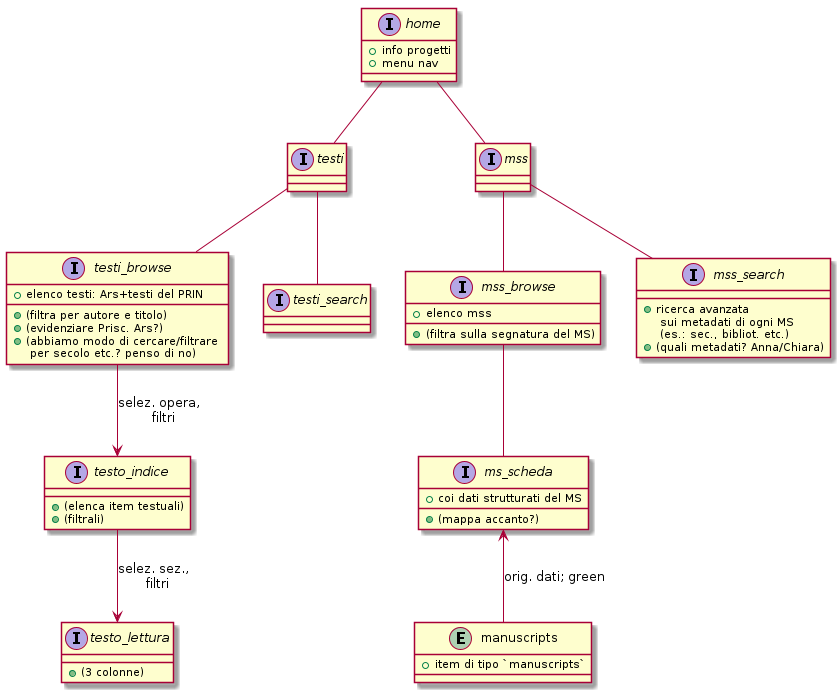

The diagram above was rendered by PlantUML. Its source (embedded in the PNG):
@startuml



interface home {
    + info progetti
    + menu nav
}

home -- testi
interface testi {
}

home -- mss
interface mss {
}




testi -- testi_browse

interface testi_browse {
     + elenco testi: Ars+testi del PRIN
     + (filtra per autore e titolo)
     + (evidenziare Prisc. Ars?)
     + (abbiamo modo di cercare/filtrare \n per secolo etc.? penso di no)
}


testi_browse --> testo_indice: selez. opera, \n filtri
interface testo_indice {
     + (elenca item testuali)
     + (filtrali)
}

testo_indice --> testo_lettura : selez. sez., \n filtri
interface testo_lettura {
    + (3 colonne)
}








testi -- testi_search
interface testi_search {
}



mss -- mss_browse
interface mss_browse {
    + elenco mss
    + (filtra sulla segnatura del MS)
}

mss_browse -- ms_scheda
interface ms_scheda {
    + coi dati strutturati del MS
    + (mappa accanto?)
}


entity manuscripts {
    + item di tipo `manuscripts`
}
manuscripts -up-> ms_scheda : orig. dati; green

mss -- mss_search
interface mss_search {
    + ricerca avanzata \n sui metadati di ogni MS \n (es.: sec., bibliot. etc.)
    + (quali metadati? Anna/Chiara)
}
    

@enduml